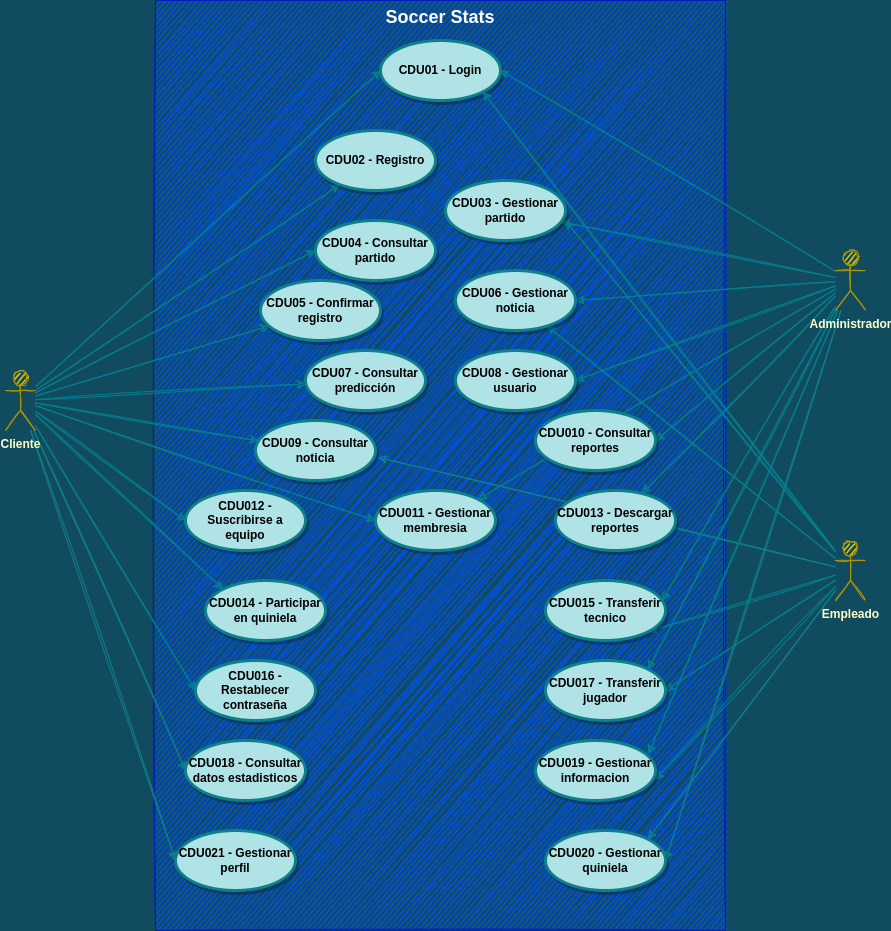

The diagram above was exported from draw.io. Its source (the exported page's mxGraphModel, read from the mxfile embedded in the PNG):
<mxGraphModel dx="1324" dy="1564" grid="0" gridSize="10" guides="1" tooltips="1" connect="1" arrows="1" fold="1" page="0" pageScale="1" pageWidth="827" pageHeight="1169" background="#114B5F" math="0" shadow="0">
  <root>
    <mxCell id="9lXhfxS1fqh798RayZm5-0" />
    <mxCell id="9lXhfxS1fqh798RayZm5-1" parent="9lXhfxS1fqh798RayZm5-0" />
    <mxCell id="gaG-rTJBTAWwFNow_YmS-0" value="&lt;font style=&quot;font-size: 18px&quot;&gt;Soccer Stats&lt;/font&gt;" style="shape=rect;html=1;verticalAlign=top;fontStyle=1;whiteSpace=wrap;align=center;rounded=0;fillColor=#0050ef;strokeColor=#001DBC;fontColor=#ffffff;sketch=1;" parent="9lXhfxS1fqh798RayZm5-1" vertex="1">
      <mxGeometry x="-80" y="40" width="570" height="930" as="geometry" />
    </mxCell>
    <mxCell id="gaG-rTJBTAWwFNow_YmS-1" value="CDU01 - Login" style="shape=ellipse;html=1;strokeWidth=3;fontStyle=1;whiteSpace=wrap;align=center;perimeter=ellipsePerimeter;rounded=0;sketch=0;shadow=1;fillColor=#b0e3e6;strokeColor=#0e8088;" parent="9lXhfxS1fqh798RayZm5-1" vertex="1">
      <mxGeometry x="145" y="80" width="120" height="60" as="geometry" />
    </mxCell>
    <mxCell id="gaG-rTJBTAWwFNow_YmS-2" style="rounded=0;orthogonalLoop=1;jettySize=auto;html=1;labelBackgroundColor=#114B5F;strokeColor=#028090;fontColor=#E4FDE1;entryX=0;entryY=0.5;entryDx=0;entryDy=0;sketch=1;" parent="9lXhfxS1fqh798RayZm5-1" source="gaG-rTJBTAWwFNow_YmS-3" target="gaG-rTJBTAWwFNow_YmS-1" edge="1">
      <mxGeometry relative="1" as="geometry" />
    </mxCell>
    <mxCell id="Mv8zkF3vkILJZOmVV9Zg-9" style="orthogonalLoop=1;jettySize=auto;html=1;labelBackgroundColor=#114B5F;strokeColor=#028090;fontColor=#E4FDE1;sketch=1;" parent="9lXhfxS1fqh798RayZm5-1" source="gaG-rTJBTAWwFNow_YmS-3" target="gaG-rTJBTAWwFNow_YmS-8" edge="1">
      <mxGeometry relative="1" as="geometry" />
    </mxCell>
    <mxCell id="Mv8zkF3vkILJZOmVV9Zg-10" style="orthogonalLoop=1;jettySize=auto;html=1;entryX=0;entryY=0.5;entryDx=0;entryDy=0;labelBackgroundColor=#114B5F;strokeColor=#028090;fontColor=#E4FDE1;sketch=1;" parent="9lXhfxS1fqh798RayZm5-1" source="gaG-rTJBTAWwFNow_YmS-3" target="s-cFK2cbSoBBwWrZiMS5-0" edge="1">
      <mxGeometry relative="1" as="geometry" />
    </mxCell>
    <mxCell id="Mv8zkF3vkILJZOmVV9Zg-11" style="orthogonalLoop=1;jettySize=auto;html=1;labelBackgroundColor=#114B5F;strokeColor=#028090;fontColor=#E4FDE1;sketch=1;" parent="9lXhfxS1fqh798RayZm5-1" source="gaG-rTJBTAWwFNow_YmS-3" target="s-cFK2cbSoBBwWrZiMS5-1" edge="1">
      <mxGeometry relative="1" as="geometry" />
    </mxCell>
    <mxCell id="Mv8zkF3vkILJZOmVV9Zg-12" style="orthogonalLoop=1;jettySize=auto;html=1;labelBackgroundColor=#114B5F;strokeColor=#028090;fontColor=#E4FDE1;sketch=1;" parent="9lXhfxS1fqh798RayZm5-1" source="gaG-rTJBTAWwFNow_YmS-3" target="s-cFK2cbSoBBwWrZiMS5-5" edge="1">
      <mxGeometry relative="1" as="geometry" />
    </mxCell>
    <mxCell id="Mv8zkF3vkILJZOmVV9Zg-13" style="orthogonalLoop=1;jettySize=auto;html=1;labelBackgroundColor=#114B5F;strokeColor=#028090;fontColor=#E4FDE1;sketch=1;" parent="9lXhfxS1fqh798RayZm5-1" source="gaG-rTJBTAWwFNow_YmS-3" target="Mv8zkF3vkILJZOmVV9Zg-0" edge="1">
      <mxGeometry relative="1" as="geometry" />
    </mxCell>
    <mxCell id="Mv8zkF3vkILJZOmVV9Zg-14" style="orthogonalLoop=1;jettySize=auto;html=1;entryX=0;entryY=0;entryDx=0;entryDy=0;labelBackgroundColor=#114B5F;strokeColor=#028090;fontColor=#E4FDE1;sketch=1;" parent="9lXhfxS1fqh798RayZm5-1" source="gaG-rTJBTAWwFNow_YmS-3" target="s-cFK2cbSoBBwWrZiMS5-8" edge="1">
      <mxGeometry relative="1" as="geometry" />
    </mxCell>
    <mxCell id="Mv8zkF3vkILJZOmVV9Zg-27" style="edgeStyle=none;rounded=1;orthogonalLoop=1;jettySize=auto;html=1;entryX=0;entryY=0.5;entryDx=0;entryDy=0;fontColor=#FFFFCC;strokeColor=#028090;fillColor=#F45B69;sketch=1;" parent="9lXhfxS1fqh798RayZm5-1" source="gaG-rTJBTAWwFNow_YmS-3" target="s-cFK2cbSoBBwWrZiMS5-12" edge="1">
      <mxGeometry relative="1" as="geometry" />
    </mxCell>
    <mxCell id="Mv8zkF3vkILJZOmVV9Zg-28" style="edgeStyle=none;rounded=1;orthogonalLoop=1;jettySize=auto;html=1;entryX=0;entryY=0.5;entryDx=0;entryDy=0;fontColor=#FFFFCC;strokeColor=#028090;fillColor=#F45B69;sketch=1;" parent="9lXhfxS1fqh798RayZm5-1" source="gaG-rTJBTAWwFNow_YmS-3" target="Mv8zkF3vkILJZOmVV9Zg-3" edge="1">
      <mxGeometry relative="1" as="geometry" />
    </mxCell>
    <mxCell id="Mv8zkF3vkILJZOmVV9Zg-37" style="edgeStyle=none;rounded=1;orthogonalLoop=1;jettySize=auto;html=1;entryX=0;entryY=0.5;entryDx=0;entryDy=0;fontColor=#FFFFCC;strokeColor=#028090;fillColor=#F45B69;sketch=1;" parent="9lXhfxS1fqh798RayZm5-1" source="gaG-rTJBTAWwFNow_YmS-3" target="Mv8zkF3vkILJZOmVV9Zg-35" edge="1">
      <mxGeometry relative="1" as="geometry" />
    </mxCell>
    <mxCell id="Mv8zkF3vkILJZOmVV9Zg-44" style="edgeStyle=none;rounded=1;orthogonalLoop=1;jettySize=auto;html=1;entryX=0;entryY=0.5;entryDx=0;entryDy=0;fontColor=#393C56;strokeColor=#0e8088;fillColor=#b0e3e6;sketch=1;" parent="9lXhfxS1fqh798RayZm5-1" source="gaG-rTJBTAWwFNow_YmS-3" target="Mv8zkF3vkILJZOmVV9Zg-38" edge="1">
      <mxGeometry relative="1" as="geometry" />
    </mxCell>
    <mxCell id="dDNNHYlE_-L6zjp1oQ8o-2" style="edgeStyle=none;rounded=1;orthogonalLoop=1;jettySize=auto;html=1;entryX=0;entryY=0.5;entryDx=0;entryDy=0;fontSize=18;strokeColor=#0e8088;fillColor=#b0e3e6;sketch=1;" parent="9lXhfxS1fqh798RayZm5-1" source="gaG-rTJBTAWwFNow_YmS-3" target="dDNNHYlE_-L6zjp1oQ8o-1" edge="1">
      <mxGeometry relative="1" as="geometry" />
    </mxCell>
    <mxCell id="gaG-rTJBTAWwFNow_YmS-3" value="Cliente" style="shape=umlActor;html=1;verticalLabelPosition=bottom;verticalAlign=top;align=center;rounded=0;fillColor=#e3c800;strokeColor=#B09500;fontColor=#FFFFCC;fontStyle=1;sketch=1;" parent="9lXhfxS1fqh798RayZm5-1" vertex="1">
      <mxGeometry x="-230" y="410" width="30" height="60" as="geometry" />
    </mxCell>
    <mxCell id="gaG-rTJBTAWwFNow_YmS-4" style="rounded=0;orthogonalLoop=1;jettySize=auto;html=1;entryX=1;entryY=1;entryDx=0;entryDy=0;labelBackgroundColor=#114B5F;strokeColor=#028090;fontColor=#E4FDE1;sketch=1;" parent="9lXhfxS1fqh798RayZm5-1" source="gaG-rTJBTAWwFNow_YmS-5" target="gaG-rTJBTAWwFNow_YmS-1" edge="1">
      <mxGeometry relative="1" as="geometry" />
    </mxCell>
    <mxCell id="Mv8zkF3vkILJZOmVV9Zg-8" style="rounded=0;orthogonalLoop=1;jettySize=auto;html=1;entryX=1;entryY=0.667;entryDx=0;entryDy=0;entryPerimeter=0;labelBackgroundColor=#114B5F;strokeColor=#028090;fontColor=#E4FDE1;sketch=1;" parent="9lXhfxS1fqh798RayZm5-1" source="gaG-rTJBTAWwFNow_YmS-5" target="s-cFK2cbSoBBwWrZiMS5-7" edge="1">
      <mxGeometry relative="1" as="geometry" />
    </mxCell>
    <mxCell id="Mv8zkF3vkILJZOmVV9Zg-16" style="edgeStyle=none;rounded=1;orthogonalLoop=1;jettySize=auto;html=1;fontColor=#FFFFCC;strokeColor=#028090;fillColor=#F45B69;sketch=1;" parent="9lXhfxS1fqh798RayZm5-1" source="gaG-rTJBTAWwFNow_YmS-5" target="s-cFK2cbSoBBwWrZiMS5-6" edge="1">
      <mxGeometry relative="1" as="geometry" />
    </mxCell>
    <mxCell id="Mv8zkF3vkILJZOmVV9Zg-21" style="edgeStyle=none;rounded=1;orthogonalLoop=1;jettySize=auto;html=1;fontColor=#FFFFCC;strokeColor=#028090;fillColor=#F45B69;entryX=1;entryY=1;entryDx=0;entryDy=0;sketch=1;" parent="9lXhfxS1fqh798RayZm5-1" source="gaG-rTJBTAWwFNow_YmS-5" target="Mv8zkF3vkILJZOmVV9Zg-6" edge="1">
      <mxGeometry relative="1" as="geometry" />
    </mxCell>
    <mxCell id="Mv8zkF3vkILJZOmVV9Zg-22" style="edgeStyle=none;rounded=1;orthogonalLoop=1;jettySize=auto;html=1;entryX=1;entryY=0.5;entryDx=0;entryDy=0;fontColor=#FFFFCC;strokeColor=#028090;fillColor=#F45B69;sketch=1;" parent="9lXhfxS1fqh798RayZm5-1" source="gaG-rTJBTAWwFNow_YmS-5" target="Mv8zkF3vkILJZOmVV9Zg-5" edge="1">
      <mxGeometry relative="1" as="geometry" />
    </mxCell>
    <mxCell id="Mv8zkF3vkILJZOmVV9Zg-23" style="edgeStyle=none;rounded=1;orthogonalLoop=1;jettySize=auto;html=1;entryX=1;entryY=0.65;entryDx=0;entryDy=0;entryPerimeter=0;fontColor=#FFFFCC;strokeColor=#028090;fillColor=#F45B69;sketch=1;" parent="9lXhfxS1fqh798RayZm5-1" source="gaG-rTJBTAWwFNow_YmS-5" target="Mv8zkF3vkILJZOmVV9Zg-4" edge="1">
      <mxGeometry relative="1" as="geometry" />
    </mxCell>
    <mxCell id="Mv8zkF3vkILJZOmVV9Zg-42" style="edgeStyle=none;rounded=1;orthogonalLoop=1;jettySize=auto;html=1;entryX=1;entryY=0;entryDx=0;entryDy=0;fontColor=#393C56;strokeColor=#0e8088;fillColor=#b0e3e6;sketch=1;" parent="9lXhfxS1fqh798RayZm5-1" source="gaG-rTJBTAWwFNow_YmS-5" target="Mv8zkF3vkILJZOmVV9Zg-39" edge="1">
      <mxGeometry relative="1" as="geometry" />
    </mxCell>
    <mxCell id="dDNNHYlE_-L6zjp1oQ8o-0" style="rounded=1;orthogonalLoop=1;jettySize=auto;html=1;entryX=1.025;entryY=0.617;entryDx=0;entryDy=0;entryPerimeter=0;fontSize=18;strokeColor=#0e8088;fillColor=#b0e3e6;sketch=1;" parent="9lXhfxS1fqh798RayZm5-1" source="gaG-rTJBTAWwFNow_YmS-5" target="s-cFK2cbSoBBwWrZiMS5-5" edge="1">
      <mxGeometry relative="1" as="geometry" />
    </mxCell>
    <mxCell id="gaG-rTJBTAWwFNow_YmS-5" value="Empleado" style="shape=umlActor;html=1;verticalLabelPosition=bottom;verticalAlign=top;align=center;rounded=0;fillColor=#e3c800;strokeColor=#B09500;fontColor=#FFFFCC;fontStyle=1;sketch=1;" parent="9lXhfxS1fqh798RayZm5-1" vertex="1">
      <mxGeometry x="600" y="580" width="30" height="60" as="geometry" />
    </mxCell>
    <mxCell id="gaG-rTJBTAWwFNow_YmS-6" style="rounded=0;orthogonalLoop=1;jettySize=auto;html=1;entryX=1;entryY=0.5;entryDx=0;entryDy=0;labelBackgroundColor=#114B5F;strokeColor=#028090;fontColor=#E4FDE1;sketch=1;" parent="9lXhfxS1fqh798RayZm5-1" source="gaG-rTJBTAWwFNow_YmS-7" target="gaG-rTJBTAWwFNow_YmS-1" edge="1">
      <mxGeometry relative="1" as="geometry" />
    </mxCell>
    <mxCell id="s-cFK2cbSoBBwWrZiMS5-3" style="rounded=0;orthogonalLoop=1;jettySize=auto;html=1;entryX=1;entryY=0.5;entryDx=0;entryDy=0;labelBackgroundColor=#114B5F;strokeColor=#028090;fontColor=#E4FDE1;sketch=1;" parent="9lXhfxS1fqh798RayZm5-1" source="gaG-rTJBTAWwFNow_YmS-7" target="s-cFK2cbSoBBwWrZiMS5-2" edge="1">
      <mxGeometry relative="1" as="geometry" />
    </mxCell>
    <mxCell id="pZQ099SPQ363cqbiWH96-0" style="rounded=0;orthogonalLoop=1;jettySize=auto;html=1;labelBackgroundColor=#114B5F;strokeColor=#028090;fontColor=#E4FDE1;sketch=1;" parent="9lXhfxS1fqh798RayZm5-1" source="gaG-rTJBTAWwFNow_YmS-7" target="s-cFK2cbSoBBwWrZiMS5-7" edge="1">
      <mxGeometry relative="1" as="geometry" />
    </mxCell>
    <mxCell id="pZQ099SPQ363cqbiWH96-2" style="rounded=0;orthogonalLoop=1;jettySize=auto;html=1;entryX=1;entryY=0.5;entryDx=0;entryDy=0;labelBackgroundColor=#114B5F;strokeColor=#028090;fontColor=#E4FDE1;sketch=1;" parent="9lXhfxS1fqh798RayZm5-1" source="gaG-rTJBTAWwFNow_YmS-7" target="s-cFK2cbSoBBwWrZiMS5-6" edge="1">
      <mxGeometry relative="1" as="geometry" />
    </mxCell>
    <mxCell id="Mv8zkF3vkILJZOmVV9Zg-17" style="edgeStyle=none;rounded=1;orthogonalLoop=1;jettySize=auto;html=1;fontColor=#FFFFCC;strokeColor=#028090;fillColor=#F45B69;sketch=1;" parent="9lXhfxS1fqh798RayZm5-1" source="gaG-rTJBTAWwFNow_YmS-7" target="Mv8zkF3vkILJZOmVV9Zg-2" edge="1">
      <mxGeometry relative="1" as="geometry" />
    </mxCell>
    <mxCell id="Mv8zkF3vkILJZOmVV9Zg-18" style="edgeStyle=none;rounded=1;orthogonalLoop=1;jettySize=auto;html=1;fontColor=#FFFFCC;strokeColor=#028090;fillColor=#F45B69;entryX=1;entryY=0.5;entryDx=0;entryDy=0;sketch=1;" parent="9lXhfxS1fqh798RayZm5-1" source="gaG-rTJBTAWwFNow_YmS-7" target="Mv8zkF3vkILJZOmVV9Zg-1" edge="1">
      <mxGeometry relative="1" as="geometry" />
    </mxCell>
    <mxCell id="Mv8zkF3vkILJZOmVV9Zg-19" style="edgeStyle=none;rounded=1;orthogonalLoop=1;jettySize=auto;html=1;entryX=0.975;entryY=0.333;entryDx=0;entryDy=0;entryPerimeter=0;fontColor=#FFFFCC;strokeColor=#028090;fillColor=#F45B69;sketch=1;" parent="9lXhfxS1fqh798RayZm5-1" source="gaG-rTJBTAWwFNow_YmS-7" target="Mv8zkF3vkILJZOmVV9Zg-6" edge="1">
      <mxGeometry relative="1" as="geometry" />
    </mxCell>
    <mxCell id="Mv8zkF3vkILJZOmVV9Zg-20" style="edgeStyle=none;rounded=1;orthogonalLoop=1;jettySize=auto;html=1;entryX=1;entryY=0;entryDx=0;entryDy=0;fontColor=#FFFFCC;strokeColor=#028090;fillColor=#F45B69;sketch=1;" parent="9lXhfxS1fqh798RayZm5-1" source="gaG-rTJBTAWwFNow_YmS-7" target="Mv8zkF3vkILJZOmVV9Zg-5" edge="1">
      <mxGeometry relative="1" as="geometry" />
    </mxCell>
    <mxCell id="Mv8zkF3vkILJZOmVV9Zg-24" style="edgeStyle=none;rounded=1;orthogonalLoop=1;jettySize=auto;html=1;entryX=0.942;entryY=0.217;entryDx=0;entryDy=0;entryPerimeter=0;fontColor=#FFFFCC;strokeColor=#028090;fillColor=#F45B69;sketch=1;" parent="9lXhfxS1fqh798RayZm5-1" source="gaG-rTJBTAWwFNow_YmS-7" target="Mv8zkF3vkILJZOmVV9Zg-4" edge="1">
      <mxGeometry relative="1" as="geometry" />
    </mxCell>
    <mxCell id="Mv8zkF3vkILJZOmVV9Zg-36" style="edgeStyle=none;rounded=1;orthogonalLoop=1;jettySize=auto;html=1;entryX=1;entryY=0;entryDx=0;entryDy=0;fontColor=#FFFFCC;strokeColor=#028090;fillColor=#F45B69;sketch=1;" parent="9lXhfxS1fqh798RayZm5-1" source="gaG-rTJBTAWwFNow_YmS-7" target="Mv8zkF3vkILJZOmVV9Zg-35" edge="1">
      <mxGeometry relative="1" as="geometry" />
    </mxCell>
    <mxCell id="Mv8zkF3vkILJZOmVV9Zg-41" style="rounded=1;orthogonalLoop=1;jettySize=auto;html=1;fontColor=#393C56;strokeColor=#0e8088;fillColor=#b0e3e6;entryX=1;entryY=0.5;entryDx=0;entryDy=0;sketch=1;" parent="9lXhfxS1fqh798RayZm5-1" source="gaG-rTJBTAWwFNow_YmS-7" target="Mv8zkF3vkILJZOmVV9Zg-39" edge="1">
      <mxGeometry relative="1" as="geometry" />
    </mxCell>
    <mxCell id="gaG-rTJBTAWwFNow_YmS-7" value="Administrador" style="shape=umlActor;html=1;verticalLabelPosition=bottom;verticalAlign=top;align=center;rounded=0;fillColor=#e3c800;strokeColor=#B09500;fontColor=#FFFFCC;fontStyle=1;sketch=1;" parent="9lXhfxS1fqh798RayZm5-1" vertex="1">
      <mxGeometry x="600" y="290" width="30" height="60" as="geometry" />
    </mxCell>
    <mxCell id="gaG-rTJBTAWwFNow_YmS-8" value="CDU02 - Registro" style="shape=ellipse;html=1;strokeWidth=3;fontStyle=1;whiteSpace=wrap;align=center;perimeter=ellipsePerimeter;rounded=0;sketch=0;shadow=1;fillColor=#b0e3e6;strokeColor=#0e8088;" parent="9lXhfxS1fqh798RayZm5-1" vertex="1">
      <mxGeometry x="80" y="170" width="120" height="60" as="geometry" />
    </mxCell>
    <mxCell id="s-cFK2cbSoBBwWrZiMS5-0" value="CDU04 - Consultar partido" style="shape=ellipse;html=1;strokeWidth=3;fontStyle=1;whiteSpace=wrap;align=center;perimeter=ellipsePerimeter;rounded=0;sketch=0;shadow=1;fillColor=#b0e3e6;strokeColor=#0e8088;" parent="9lXhfxS1fqh798RayZm5-1" vertex="1">
      <mxGeometry x="80" y="260" width="120" height="60" as="geometry" />
    </mxCell>
    <mxCell id="s-cFK2cbSoBBwWrZiMS5-1" value="CDU07 - Consultar predicción" style="shape=ellipse;html=1;strokeWidth=3;fontStyle=1;whiteSpace=wrap;align=center;perimeter=ellipsePerimeter;rounded=0;sketch=0;shadow=1;fillColor=#b0e3e6;strokeColor=#0e8088;" parent="9lXhfxS1fqh798RayZm5-1" vertex="1">
      <mxGeometry x="70" y="390" width="120" height="60" as="geometry" />
    </mxCell>
    <mxCell id="s-cFK2cbSoBBwWrZiMS5-2" value="CDU08 - Gestionar usuario" style="shape=ellipse;html=1;strokeWidth=3;fontStyle=1;whiteSpace=wrap;align=center;perimeter=ellipsePerimeter;rounded=0;sketch=0;shadow=1;fillColor=#b0e3e6;strokeColor=#0e8088;" parent="9lXhfxS1fqh798RayZm5-1" vertex="1">
      <mxGeometry x="220" y="390" width="120" height="60" as="geometry" />
    </mxCell>
    <mxCell id="s-cFK2cbSoBBwWrZiMS5-5" value="CDU09 - Consultar noticia" style="shape=ellipse;html=1;strokeWidth=3;fontStyle=1;whiteSpace=wrap;align=center;perimeter=ellipsePerimeter;rounded=0;sketch=0;shadow=1;fillColor=#b0e3e6;strokeColor=#0e8088;" parent="9lXhfxS1fqh798RayZm5-1" vertex="1">
      <mxGeometry x="20" y="460" width="120" height="60" as="geometry" />
    </mxCell>
    <mxCell id="s-cFK2cbSoBBwWrZiMS5-6" value="CDU06 - Gestionar noticia" style="shape=ellipse;html=1;strokeWidth=3;fontStyle=1;whiteSpace=wrap;align=center;perimeter=ellipsePerimeter;rounded=0;sketch=0;shadow=1;fillColor=#b0e3e6;strokeColor=#0e8088;" parent="9lXhfxS1fqh798RayZm5-1" vertex="1">
      <mxGeometry x="220" y="310" width="120" height="60" as="geometry" />
    </mxCell>
    <mxCell id="s-cFK2cbSoBBwWrZiMS5-7" value="CDU03 - Gestionar partido" style="shape=ellipse;html=1;strokeWidth=3;fontStyle=1;whiteSpace=wrap;align=center;perimeter=ellipsePerimeter;rounded=0;sketch=0;shadow=1;fillColor=#b0e3e6;strokeColor=#0e8088;" parent="9lXhfxS1fqh798RayZm5-1" vertex="1">
      <mxGeometry x="210" y="220" width="120" height="60" as="geometry" />
    </mxCell>
    <mxCell id="s-cFK2cbSoBBwWrZiMS5-8" value="CDU014 - Participar en quiniela" style="shape=ellipse;html=1;strokeWidth=3;fontStyle=1;whiteSpace=wrap;align=center;perimeter=ellipsePerimeter;rounded=0;sketch=0;shadow=1;fillColor=#b0e3e6;strokeColor=#0e8088;" parent="9lXhfxS1fqh798RayZm5-1" vertex="1">
      <mxGeometry x="-30" y="620" width="120" height="60" as="geometry" />
    </mxCell>
    <mxCell id="s-cFK2cbSoBBwWrZiMS5-12" value="CDU012 - Suscribirse a equipo" style="shape=ellipse;html=1;strokeWidth=3;fontStyle=1;whiteSpace=wrap;align=center;perimeter=ellipsePerimeter;rounded=0;sketch=0;shadow=1;fillColor=#b0e3e6;strokeColor=#0e8088;" parent="9lXhfxS1fqh798RayZm5-1" vertex="1">
      <mxGeometry x="-50" y="530" width="120" height="60" as="geometry" />
    </mxCell>
    <mxCell id="Mv8zkF3vkILJZOmVV9Zg-0" value="CDU05 - Confirmar registro" style="shape=ellipse;html=1;strokeWidth=3;fontStyle=1;whiteSpace=wrap;align=center;perimeter=ellipsePerimeter;rounded=0;sketch=0;shadow=1;fillColor=#b0e3e6;strokeColor=#0e8088;" parent="9lXhfxS1fqh798RayZm5-1" vertex="1">
      <mxGeometry x="25" y="320" width="120" height="60" as="geometry" />
    </mxCell>
    <mxCell id="Mv8zkF3vkILJZOmVV9Zg-1" value="CDU010 - Consultar reportes" style="shape=ellipse;html=1;strokeWidth=3;fontStyle=1;whiteSpace=wrap;align=center;perimeter=ellipsePerimeter;rounded=0;sketch=0;shadow=1;fillColor=#b0e3e6;strokeColor=#0e8088;" parent="9lXhfxS1fqh798RayZm5-1" vertex="1">
      <mxGeometry x="300" y="450" width="120" height="60" as="geometry" />
    </mxCell>
    <mxCell id="Mv8zkF3vkILJZOmVV9Zg-2" value="CDU013 - Descargar &lt;br&gt;&lt;span style=&quot;color: rgba(0 , 0 , 0 , 0) ; font-family: monospace ; font-size: 0px ; font-weight: 400&quot;&gt;%3CmxGraphModel%3E%3Croot%3E%3CmxCell%20id%3D%220%22%2F%3E%3CmxCell%20id%3D%221%22%20parent%3D%220%22%2F%3E%3CmxCell%20id%3D%222%22%20value%3D%22CDU05%20-%20Consultar%20reportes%22%20style%3D%22shape%3Dellipse%3Bhtml%3D1%3BstrokeWidth%3D3%3BfontStyle%3D1%3BwhiteSpace%3Dwrap%3Balign%3Dcenter%3Bperimeter%3DellipsePerimeter%3B%22%20vertex%3D%221%22%20parent%3D%221%22%3E%3CmxGeometry%20x%3D%22250%22%20y%3D%22680%22%20width%3D%22120%22%20height%3D%2260%22%20as%3D%22geometry%22%2F%3E%3C%2FmxCell%3E%3C%2Froot%3E%3C%2FmxGraphModel%3E&lt;/span&gt;reportes" style="shape=ellipse;html=1;strokeWidth=3;fontStyle=1;whiteSpace=wrap;align=center;perimeter=ellipsePerimeter;rounded=0;sketch=0;shadow=1;fillColor=#b0e3e6;strokeColor=#0e8088;" parent="9lXhfxS1fqh798RayZm5-1" vertex="1">
      <mxGeometry x="320" y="530" width="120" height="60" as="geometry" />
    </mxCell>
    <mxCell id="Mv8zkF3vkILJZOmVV9Zg-3" value="CDU016 - Restablecer contraseña" style="shape=ellipse;html=1;strokeWidth=3;fontStyle=1;whiteSpace=wrap;align=center;perimeter=ellipsePerimeter;rounded=0;sketch=0;shadow=1;fillColor=#b0e3e6;strokeColor=#0e8088;" parent="9lXhfxS1fqh798RayZm5-1" vertex="1">
      <mxGeometry x="-40" y="700" width="120" height="60" as="geometry" />
    </mxCell>
    <mxCell id="Mv8zkF3vkILJZOmVV9Zg-4" value="CDU019 - Gestionar informacion" style="shape=ellipse;html=1;strokeWidth=3;fontStyle=1;whiteSpace=wrap;align=center;perimeter=ellipsePerimeter;rounded=0;sketch=0;shadow=1;fillColor=#b0e3e6;strokeColor=#0e8088;" parent="9lXhfxS1fqh798RayZm5-1" vertex="1">
      <mxGeometry x="300" y="780" width="120" height="60" as="geometry" />
    </mxCell>
    <mxCell id="Mv8zkF3vkILJZOmVV9Zg-5" value="CDU017 - Transferir jugador" style="shape=ellipse;html=1;strokeWidth=3;fontStyle=1;whiteSpace=wrap;align=center;perimeter=ellipsePerimeter;rounded=0;sketch=0;shadow=1;fillColor=#b0e3e6;strokeColor=#0e8088;" parent="9lXhfxS1fqh798RayZm5-1" vertex="1">
      <mxGeometry x="310" y="700" width="120" height="60" as="geometry" />
    </mxCell>
    <mxCell id="Mv8zkF3vkILJZOmVV9Zg-6" value="CDU015 - Transferir tecnico" style="shape=ellipse;html=1;strokeWidth=3;fontStyle=1;whiteSpace=wrap;align=center;perimeter=ellipsePerimeter;rounded=0;sketch=0;shadow=1;fillColor=#b0e3e6;strokeColor=#0e8088;" parent="9lXhfxS1fqh798RayZm5-1" vertex="1">
      <mxGeometry x="310" y="620" width="120" height="60" as="geometry" />
    </mxCell>
    <mxCell id="Mv8zkF3vkILJZOmVV9Zg-35" value="CDU011 - Gestionar membresia" style="shape=ellipse;html=1;strokeWidth=3;fontStyle=1;whiteSpace=wrap;align=center;perimeter=ellipsePerimeter;rounded=0;sketch=0;shadow=1;fillColor=#b0e3e6;strokeColor=#0e8088;" parent="9lXhfxS1fqh798RayZm5-1" vertex="1">
      <mxGeometry x="140" y="530" width="120" height="60" as="geometry" />
    </mxCell>
    <mxCell id="Mv8zkF3vkILJZOmVV9Zg-38" value="CDU018 - Consultar datos estadisticos" style="shape=ellipse;html=1;strokeWidth=3;fontStyle=1;whiteSpace=wrap;align=center;perimeter=ellipsePerimeter;rounded=0;sketch=0;shadow=1;fillColor=#b0e3e6;strokeColor=#0e8088;" parent="9lXhfxS1fqh798RayZm5-1" vertex="1">
      <mxGeometry x="-50" y="780" width="120" height="60" as="geometry" />
    </mxCell>
    <mxCell id="Mv8zkF3vkILJZOmVV9Zg-39" value="CDU020 - Gestionar quiniela" style="shape=ellipse;html=1;strokeWidth=3;fontStyle=1;whiteSpace=wrap;align=center;perimeter=ellipsePerimeter;rounded=0;sketch=0;shadow=1;fillColor=#b0e3e6;strokeColor=#0e8088;" parent="9lXhfxS1fqh798RayZm5-1" vertex="1">
      <mxGeometry x="310" y="870" width="120" height="60" as="geometry" />
    </mxCell>
    <mxCell id="dDNNHYlE_-L6zjp1oQ8o-1" value="CDU021 - Gestionar perfil" style="shape=ellipse;html=1;strokeWidth=3;fontStyle=1;whiteSpace=wrap;align=center;perimeter=ellipsePerimeter;rounded=0;sketch=0;shadow=1;fillColor=#b0e3e6;strokeColor=#0e8088;" parent="9lXhfxS1fqh798RayZm5-1" vertex="1">
      <mxGeometry x="-60" y="870" width="120" height="60" as="geometry" />
    </mxCell>
  </root>
</mxGraphModel>